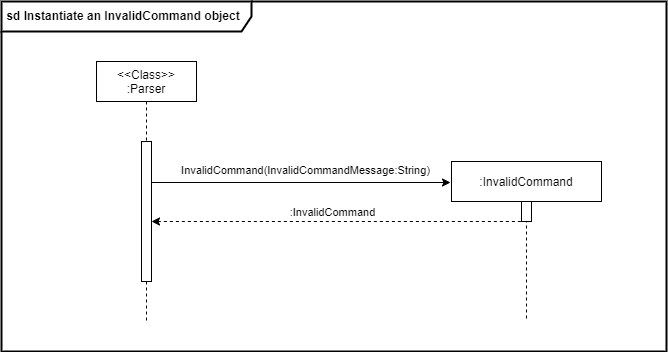

The diagram above was exported from draw.io. Its source (the exported page's mxGraphModel, read from the mxfile embedded in the PNG):
<mxGraphModel dx="1151" dy="-444" grid="1" gridSize="10" guides="1" tooltips="1" connect="1" arrows="1" fold="1" page="1" pageScale="1" pageWidth="850" pageHeight="1100" math="0" shadow="0">
  <root>
    <mxCell id="0" />
    <mxCell id="1" parent="0" />
    <mxCell id="XSWMAI6hpAgkGRFrUYBR-1" value="&lt;b&gt;&amp;nbsp;sd&amp;nbsp;&lt;span&gt;Instantiate an InvalidCommand object&lt;/span&gt;&lt;/b&gt;" style="shape=umlFrame;whiteSpace=wrap;html=1;strokeWidth=2;width=250;height=30;align=left;" parent="1" vertex="1">
      <mxGeometry x="80" y="1160" width="665" height="350" as="geometry" />
    </mxCell>
    <mxCell id="JRnS-_cWC-WixRFKp3ST-1" value=":InvalidCommand" style="shape=umlLifeline;perimeter=lifelinePerimeter;container=1;collapsible=0;recursiveResize=0;rounded=0;shadow=0;strokeWidth=1;fillColor=#FFFFFF;" parent="1" vertex="1">
      <mxGeometry x="530" y="1320" width="150" height="160" as="geometry" />
    </mxCell>
    <mxCell id="JRnS-_cWC-WixRFKp3ST-2" value="" style="points=[];perimeter=orthogonalPerimeter;rounded=0;shadow=0;strokeWidth=1;fillColor=#FFFFFF;" parent="JRnS-_cWC-WixRFKp3ST-1" vertex="1">
      <mxGeometry x="70" y="40" width="10" height="20" as="geometry" />
    </mxCell>
    <mxCell id="JRnS-_cWC-WixRFKp3ST-3" value="InvalidCommand(InvalidCommandMessage:String)" style="endArrow=classic;html=1;rounded=0;startArrow=none;startFill=0;endFill=1;" parent="1" edge="1">
      <mxGeometry x="0.0346" y="12" width="50" height="50" relative="1" as="geometry">
        <mxPoint x="229" y="1341" as="sourcePoint" />
        <mxPoint x="529" y="1341" as="targetPoint" />
        <mxPoint as="offset" />
      </mxGeometry>
    </mxCell>
    <mxCell id="JRnS-_cWC-WixRFKp3ST-4" value=":InvalidCommand" style="endArrow=none;html=1;rounded=0;startArrow=classic;startFill=1;endFill=0;dashed=1;" parent="1" edge="1">
      <mxGeometry x="-0.0231" y="9" width="50" height="50" relative="1" as="geometry">
        <mxPoint x="230" y="1380" as="sourcePoint" />
        <mxPoint x="600" y="1380" as="targetPoint" />
        <mxPoint as="offset" />
      </mxGeometry>
    </mxCell>
    <mxCell id="krmotD7Aumd1OcDoW1eM-1" value="&lt;&lt;Class&gt;&gt;&#10;:Parser" style="shape=umlLifeline;perimeter=lifelinePerimeter;container=1;collapsible=0;recursiveResize=0;rounded=0;shadow=0;strokeWidth=1;fillColor=#FFFFFF;" parent="1" vertex="1">
      <mxGeometry x="175" y="1220" width="100" height="260" as="geometry" />
    </mxCell>
    <mxCell id="krmotD7Aumd1OcDoW1eM-2" value="" style="points=[];perimeter=orthogonalPerimeter;rounded=0;shadow=0;strokeWidth=1;fillColor=#FFFFFF;" parent="krmotD7Aumd1OcDoW1eM-1" vertex="1">
      <mxGeometry x="45" y="80" width="10" height="140" as="geometry" />
    </mxCell>
  </root>
</mxGraphModel>